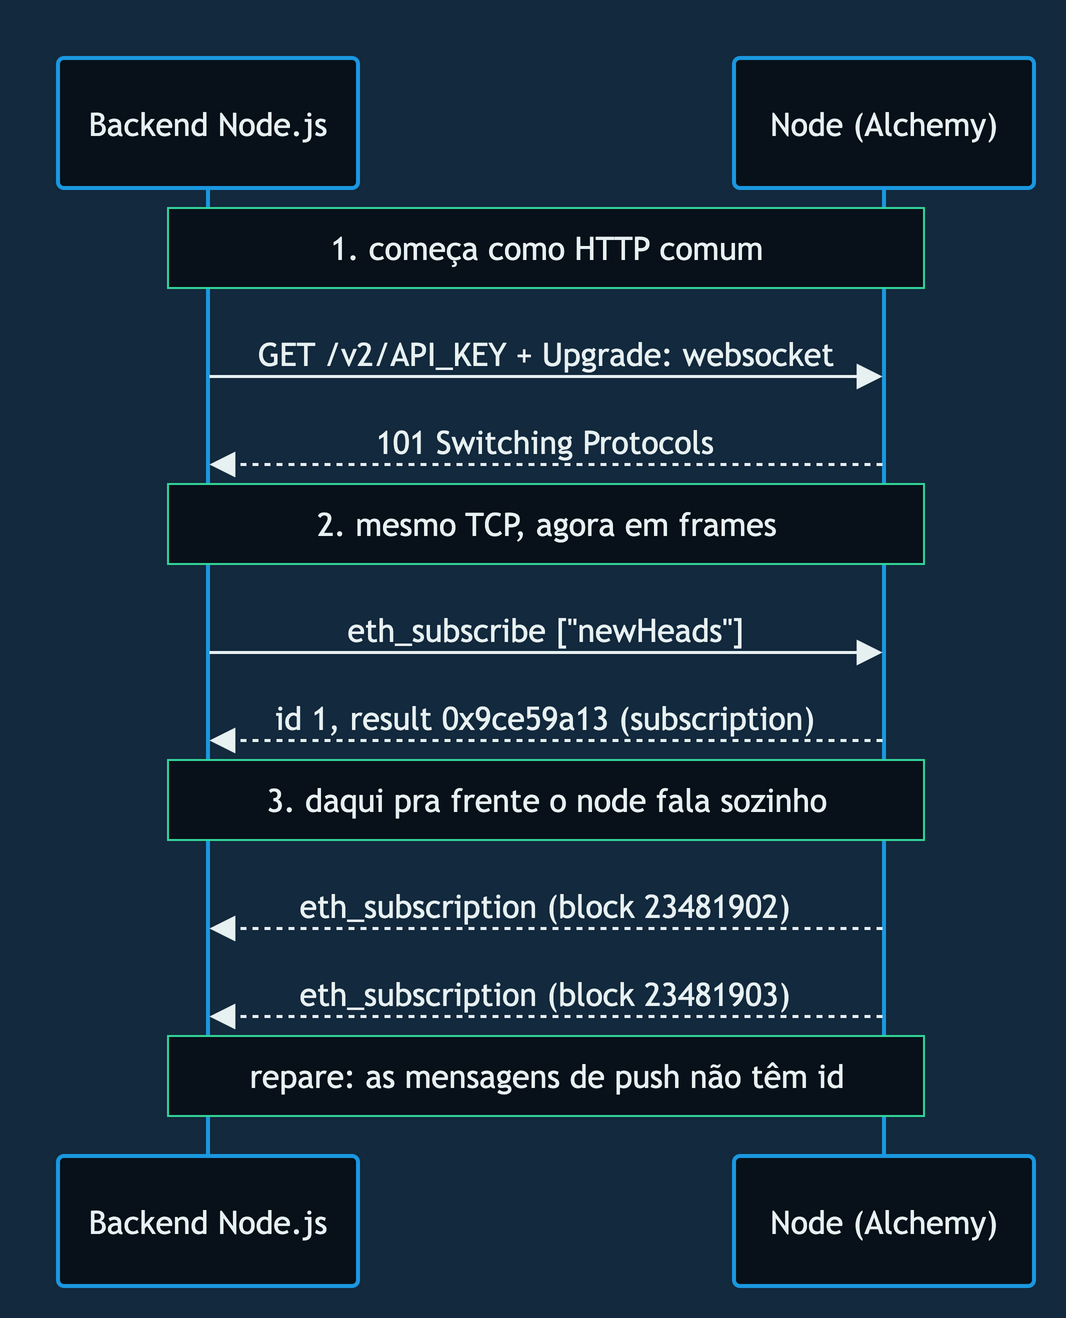

The diagram above was exported from draw.io. Its source (the exported page's mxGraphModel, read from the mxfile embedded in the PNG):
<mxGraphModel dx="-268" dy="-165" grid="0" gridSize="10" guides="1" tooltips="1" connect="1" arrows="1" fold="0" page="0" pageScale="1" pageWidth="827" pageHeight="1169" math="0" shadow="0" background="#13293d">
  <root>
    <mxCell id="0" />
    <mxCell id="1" parent="0" />
    <UserObject label="Backend Node.js" mermaidId="n:C" mermaidBaseStyle="html=1;shape=umlLifeline;perimeter=lifelinePerimeter;whiteSpace=wrap;container=1;dropTarget=0;collapsible=0;recursiveResize=0;outlineConnect=0;portConstraint=eastwest;newEdgeStyle={&quot;edgeStyle&quot;:&quot;elbowEdgeStyle&quot;,&quot;elbow&quot;:&quot;vertical&quot;,&quot;curved&quot;:0,&quot;rounded&quot;:0};lifelineDashed=0;strokeWidth=2;rounded=1;absoluteArcSize=1;arcSize=6;lifelineColor=#456a85;fillColor=#081119;strokeColor=#1b98e0;fontColor=#e8f1f2;size=65;lifelineMirror=1;fontFamily=Trebuchet MS,Verdana,Arial,sans-serif;fontSize=16;" mermaidBaseValue="Backend Node.js" id="2">
      <mxCell parent="1" style="html=1;shape=umlLifeline;perimeter=lifelinePerimeter;whiteSpace=wrap;container=1;dropTarget=0;collapsible=0;recursiveResize=0;outlineConnect=0;portConstraint=eastwest;newEdgeStyle={&quot;edgeStyle&quot;:&quot;elbowEdgeStyle&quot;,&quot;elbow&quot;:&quot;vertical&quot;,&quot;curved&quot;:0,&quot;rounded&quot;:0};lifelineDashed=0;strokeWidth=2;rounded=1;absoluteArcSize=1;arcSize=6;lifelineColor=#456a85;fillColor=#081119;strokeColor=#1b98e0;fontColor=#e8f1f2;size=65;lifelineMirror=1;fontFamily=Trebuchet MS,Verdana,Arial,sans-serif;fontSize=16;" vertex="1">
        <mxGeometry height="614" width="150" as="geometry" />
      </mxCell>
    </UserObject>
    <UserObject label="Node (Alchemy)" mermaidId="n:N" mermaidBaseStyle="html=1;shape=umlLifeline;perimeter=lifelinePerimeter;whiteSpace=wrap;container=1;dropTarget=0;collapsible=0;recursiveResize=0;outlineConnect=0;portConstraint=eastwest;newEdgeStyle={&quot;edgeStyle&quot;:&quot;elbowEdgeStyle&quot;,&quot;elbow&quot;:&quot;vertical&quot;,&quot;curved&quot;:0,&quot;rounded&quot;:0};lifelineDashed=0;strokeWidth=2;rounded=1;absoluteArcSize=1;arcSize=6;lifelineColor=#456a85;fillColor=#081119;strokeColor=#1b98e0;fontColor=#e8f1f2;size=65;lifelineMirror=1;fontFamily=Trebuchet MS,Verdana,Arial,sans-serif;fontSize=16;" mermaidBaseValue="Node (Alchemy)" id="3">
      <mxCell parent="1" style="html=1;shape=umlLifeline;perimeter=lifelinePerimeter;whiteSpace=wrap;container=1;dropTarget=0;collapsible=0;recursiveResize=0;outlineConnect=0;portConstraint=eastwest;newEdgeStyle={&quot;edgeStyle&quot;:&quot;elbowEdgeStyle&quot;,&quot;elbow&quot;:&quot;vertical&quot;,&quot;curved&quot;:0,&quot;rounded&quot;:0};lifelineDashed=0;strokeWidth=2;rounded=1;absoluteArcSize=1;arcSize=6;lifelineColor=#456a85;fillColor=#081119;strokeColor=#1b98e0;fontColor=#e8f1f2;size=65;lifelineMirror=1;fontFamily=Trebuchet MS,Verdana,Arial,sans-serif;fontSize=16;" vertex="1">
        <mxGeometry height="614" width="150" x="338" as="geometry" />
      </mxCell>
    </UserObject>
    <UserObject label="GET /v2/API_KEY + Upgrade: websocket" mermaidId="e:C-&gt;N#0" mermaidBaseStyle="endArrow=block;endSize=9;verticalAlign=bottom;edgeStyle=elbowEdgeStyle;elbow=vertical;curved=0;rounded=0;fontSize=16;labelBackgroundColor=none;strokeWidth=1.5;strokeColor=#e8f1f2;fontColor=#e8f1f2;fontFamily=Trebuchet MS,Verdana,Arial,sans-serif;" mermaidBaseValue="GET /v2/API_KEY + Upgrade: websocket" id="4">
      <mxCell edge="1" parent="1" source="2" style="endArrow=block;endSize=9;verticalAlign=bottom;edgeStyle=elbowEdgeStyle;elbow=vertical;curved=0;rounded=0;fontSize=16;labelBackgroundColor=none;strokeWidth=1.5;strokeColor=#e8f1f2;fontColor=#e8f1f2;fontFamily=Trebuchet MS,Verdana,Arial,sans-serif;" target="3">
        <mxGeometry relative="1" as="geometry">
          <Array as="points">
            <mxPoint x="244" y="159" />
          </Array>
          <mxPoint x="75" y="159" as="sourcePoint" />
          <mxPoint x="413" y="159" as="targetPoint" />
        </mxGeometry>
      </mxCell>
    </UserObject>
    <UserObject label="101 Switching Protocols" mermaidId="e:N-&gt;C#0" mermaidBaseStyle="dashed=1;fixDash=1;dashPattern=3 3;endArrow=block;endSize=9;verticalAlign=bottom;edgeStyle=elbowEdgeStyle;elbow=vertical;curved=0;rounded=0;fontSize=16;labelBackgroundColor=none;strokeWidth=1.5;strokeColor=#e8f1f2;fontColor=#e8f1f2;fontFamily=Trebuchet MS,Verdana,Arial,sans-serif;" mermaidBaseValue="101 Switching Protocols" id="5">
      <mxCell edge="1" parent="1" source="3" style="dashed=1;fixDash=1;dashPattern=3 3;endArrow=block;endSize=9;verticalAlign=bottom;edgeStyle=elbowEdgeStyle;elbow=vertical;curved=0;rounded=0;fontSize=16;labelBackgroundColor=none;strokeWidth=1.5;strokeColor=#e8f1f2;fontColor=#e8f1f2;fontFamily=Trebuchet MS,Verdana,Arial,sans-serif;" target="2">
        <mxGeometry relative="1" as="geometry">
          <Array as="points">
            <mxPoint x="244" y="203" />
          </Array>
          <mxPoint x="413" y="203" as="sourcePoint" />
          <mxPoint x="75" y="203" as="targetPoint" />
        </mxGeometry>
      </mxCell>
    </UserObject>
    <UserObject label="eth_subscribe [&quot;newHeads&quot;]" mermaidId="e:C-&gt;N#1" mermaidBaseStyle="endArrow=block;endSize=9;verticalAlign=bottom;edgeStyle=elbowEdgeStyle;elbow=vertical;curved=0;rounded=0;fontSize=16;labelBackgroundColor=none;strokeWidth=1.5;strokeColor=#e8f1f2;fontColor=#e8f1f2;fontFamily=Trebuchet MS,Verdana,Arial,sans-serif;" mermaidBaseValue="eth_subscribe [&quot;newHeads&quot;]" id="6">
      <mxCell edge="1" parent="1" source="2" style="endArrow=block;endSize=9;verticalAlign=bottom;edgeStyle=elbowEdgeStyle;elbow=vertical;curved=0;rounded=0;fontSize=16;labelBackgroundColor=none;strokeWidth=1.5;strokeColor=#e8f1f2;fontColor=#e8f1f2;fontFamily=Trebuchet MS,Verdana,Arial,sans-serif;" target="3">
        <mxGeometry relative="1" as="geometry">
          <Array as="points">
            <mxPoint x="244" y="297" />
          </Array>
          <mxPoint x="75" y="297" as="sourcePoint" />
          <mxPoint x="413" y="297" as="targetPoint" />
        </mxGeometry>
      </mxCell>
    </UserObject>
    <UserObject label="id 1, result 0x9ce59a13 (subscription)" mermaidId="e:N-&gt;C#1" mermaidBaseStyle="dashed=1;fixDash=1;dashPattern=3 3;endArrow=block;endSize=9;verticalAlign=bottom;edgeStyle=elbowEdgeStyle;elbow=vertical;curved=0;rounded=0;fontSize=16;labelBackgroundColor=none;strokeWidth=1.5;strokeColor=#e8f1f2;fontColor=#e8f1f2;fontFamily=Trebuchet MS,Verdana,Arial,sans-serif;" mermaidBaseValue="id 1, result 0x9ce59a13 (subscription)" id="7">
      <mxCell edge="1" parent="1" source="3" style="dashed=1;fixDash=1;dashPattern=3 3;endArrow=block;endSize=9;verticalAlign=bottom;edgeStyle=elbowEdgeStyle;elbow=vertical;curved=0;rounded=0;fontSize=16;labelBackgroundColor=none;strokeWidth=1.5;strokeColor=#e8f1f2;fontColor=#e8f1f2;fontFamily=Trebuchet MS,Verdana,Arial,sans-serif;" target="2">
        <mxGeometry relative="1" as="geometry">
          <Array as="points">
            <mxPoint x="244" y="341" />
          </Array>
          <mxPoint x="413" y="341" as="sourcePoint" />
          <mxPoint x="75" y="341" as="targetPoint" />
        </mxGeometry>
      </mxCell>
    </UserObject>
    <UserObject label="eth_subscription (block 23481902)" mermaidId="e:N-&gt;C#2" mermaidBaseStyle="dashed=1;fixDash=1;dashPattern=3 3;endArrow=block;endSize=9;verticalAlign=bottom;edgeStyle=elbowEdgeStyle;elbow=vertical;curved=0;rounded=0;fontSize=16;labelBackgroundColor=none;strokeWidth=1.5;strokeColor=#e8f1f2;fontColor=#e8f1f2;fontFamily=Trebuchet MS,Verdana,Arial,sans-serif;" mermaidBaseValue="eth_subscription (block 23481902)" id="8">
      <mxCell edge="1" parent="1" source="3" style="dashed=1;fixDash=1;dashPattern=3 3;endArrow=block;endSize=9;verticalAlign=bottom;edgeStyle=elbowEdgeStyle;elbow=vertical;curved=0;rounded=0;fontSize=16;labelBackgroundColor=none;strokeWidth=1.5;strokeColor=#e8f1f2;fontColor=#e8f1f2;fontFamily=Trebuchet MS,Verdana,Arial,sans-serif;" target="2">
        <mxGeometry relative="1" as="geometry">
          <Array as="points">
            <mxPoint x="244" y="435" />
          </Array>
          <mxPoint x="413" y="435" as="sourcePoint" />
          <mxPoint x="75" y="435" as="targetPoint" />
        </mxGeometry>
      </mxCell>
    </UserObject>
    <UserObject label="eth_subscription (block 23481903)" mermaidId="e:N-&gt;C#3" mermaidBaseStyle="dashed=1;fixDash=1;dashPattern=3 3;endArrow=block;endSize=9;verticalAlign=bottom;edgeStyle=elbowEdgeStyle;elbow=vertical;curved=0;rounded=0;fontSize=16;labelBackgroundColor=none;strokeWidth=1.5;strokeColor=#e8f1f2;fontColor=#e8f1f2;fontFamily=Trebuchet MS,Verdana,Arial,sans-serif;" mermaidBaseValue="eth_subscription (block 23481903)" id="9">
      <mxCell edge="1" parent="1" source="3" style="dashed=1;fixDash=1;dashPattern=3 3;endArrow=block;endSize=9;verticalAlign=bottom;edgeStyle=elbowEdgeStyle;elbow=vertical;curved=0;rounded=0;fontSize=16;labelBackgroundColor=none;strokeWidth=1.5;strokeColor=#e8f1f2;fontColor=#e8f1f2;fontFamily=Trebuchet MS,Verdana,Arial,sans-serif;" target="2">
        <mxGeometry relative="1" as="geometry">
          <Array as="points">
            <mxPoint x="244" y="479" />
          </Array>
          <mxPoint x="413" y="479" as="sourcePoint" />
          <mxPoint x="75" y="479" as="targetPoint" />
        </mxGeometry>
      </mxCell>
    </UserObject>
    <UserObject label="1. começa como HTTP comum" mermaidId="n:note0" mermaidBaseStyle="html=1;fillColor=#081119;strokeColor=#34d399;fontColor=#e8f1f2;fontFamily=Trebuchet MS,Verdana,Arial,sans-serif;fontSize=16;" mermaidBaseValue="1. começa como HTTP comum" id="10">
      <mxCell parent="1" style="html=1;fillColor=#081119;strokeColor=#34d399;fontColor=#e8f1f2;fontFamily=Trebuchet MS,Verdana,Arial,sans-serif;fontSize=16;" vertex="1">
        <mxGeometry height="40" width="378" x="55" y="75" as="geometry" />
      </mxCell>
    </UserObject>
    <UserObject label="2. mesmo TCP, agora em frames" mermaidId="n:note1" mermaidBaseStyle="html=1;fillColor=#081119;strokeColor=#34d399;fontColor=#e8f1f2;fontFamily=Trebuchet MS,Verdana,Arial,sans-serif;fontSize=16;" mermaidBaseValue="2. mesmo TCP, agora em frames" id="11">
      <mxCell parent="1" style="html=1;fillColor=#081119;strokeColor=#34d399;fontColor=#e8f1f2;fontFamily=Trebuchet MS,Verdana,Arial,sans-serif;fontSize=16;" vertex="1">
        <mxGeometry height="40" width="378" x="55" y="213" as="geometry" />
      </mxCell>
    </UserObject>
    <UserObject label="3. daqui pra frente o node fala sozinho" mermaidId="n:note2" mermaidBaseStyle="html=1;fillColor=#081119;strokeColor=#34d399;fontColor=#e8f1f2;fontFamily=Trebuchet MS,Verdana,Arial,sans-serif;fontSize=16;" mermaidBaseValue="3. daqui pra frente o node fala sozinho" id="12">
      <mxCell parent="1" style="html=1;fillColor=#081119;strokeColor=#34d399;fontColor=#e8f1f2;fontFamily=Trebuchet MS,Verdana,Arial,sans-serif;fontSize=16;" vertex="1">
        <mxGeometry height="40" width="378" x="55" y="351" as="geometry" />
      </mxCell>
    </UserObject>
    <UserObject label="repare: as mensagens de push não têm id" mermaidId="n:note3" mermaidBaseStyle="html=1;fillColor=#081119;strokeColor=#34d399;fontColor=#e8f1f2;fontFamily=Trebuchet MS,Verdana,Arial,sans-serif;fontSize=16;" mermaidBaseValue="repare: as mensagens de push não têm id" id="13">
      <mxCell parent="1" style="html=1;fillColor=#081119;strokeColor=#34d399;fontColor=#e8f1f2;fontFamily=Trebuchet MS,Verdana,Arial,sans-serif;fontSize=16;" vertex="1">
        <mxGeometry height="40" width="378" x="55" y="489" as="geometry" />
      </mxCell>
    </UserObject>
  </root>
</mxGraphModel>